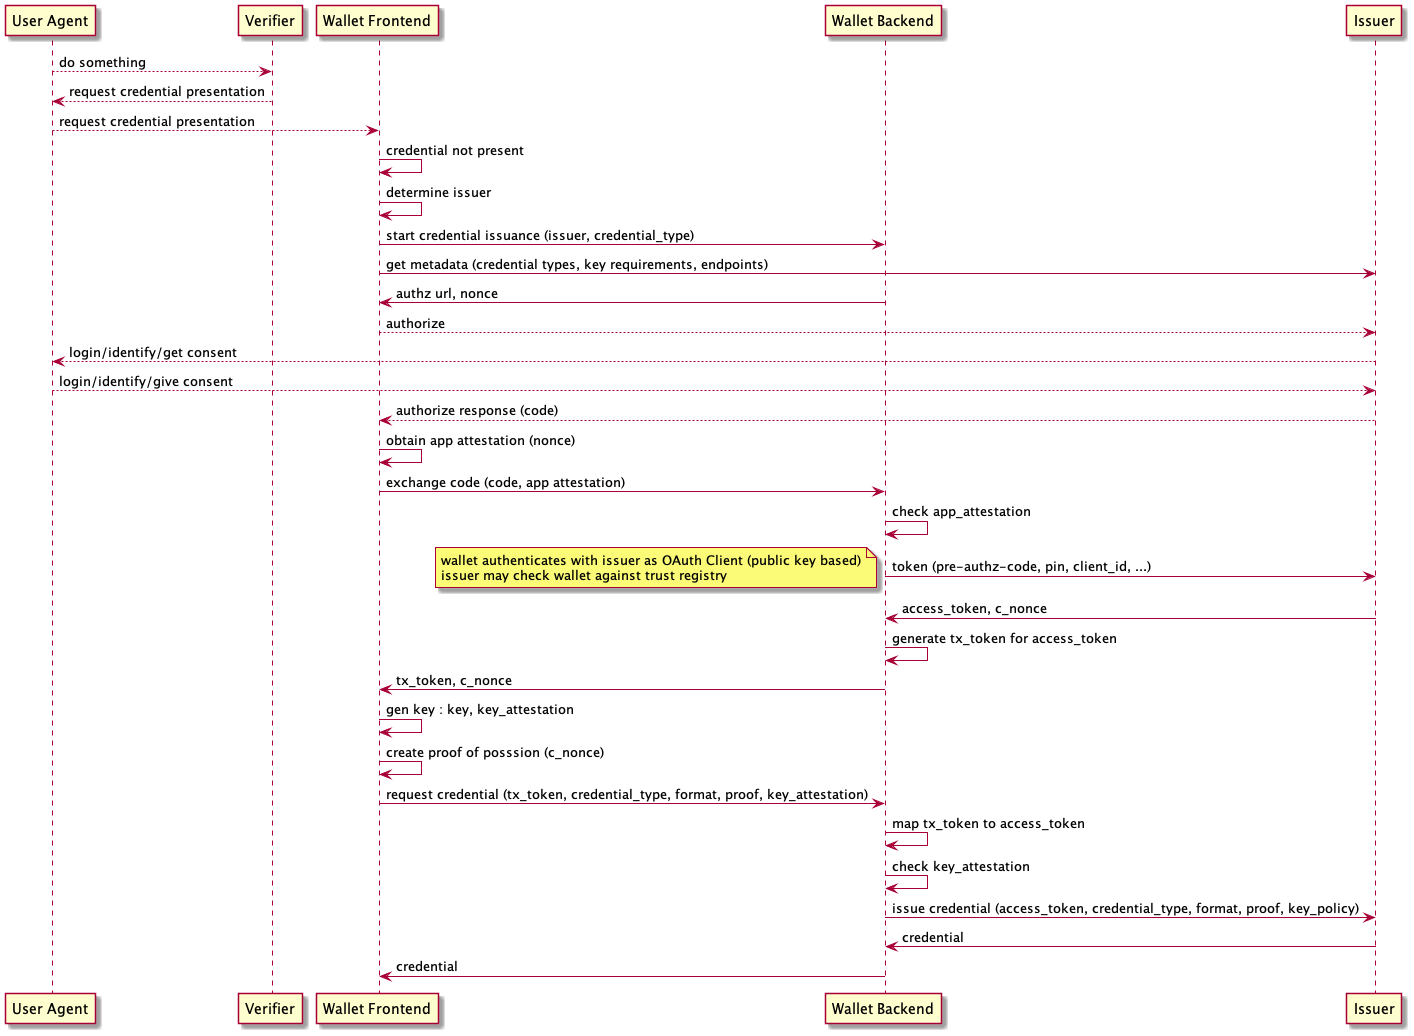

The diagram above was rendered by PlantUML. Its source (embedded in the PNG):
@startuml
participant "User Agent" as u
participant Verifier as v
participant "Wallet Frontend" as w
participant "Wallet Backend" as b
participant Issuer as i

u --> v : do something
v --> u : request credential presentation
u --> w : request credential presentation
w -> w : credential not present
w -> w : determine issuer
w -> b : start credential issuance (issuer, credential_type)
w -> i: get metadata (credential types, key requirements, endpoints)
b -> w : authz url, nonce
w --> i : authorize
i --> u : login/identify/get consent
u --> i : login/identify/give consent
i --> w : authorize response (code)
w -> w : obtain app attestation (nonce)
w -> b : exchange code (code, app attestation)
b -> b : check app_attestation
b -> i : token (pre-authz-code, pin, client_id, ...)
note left: wallet authenticates with issuer as OAuth Client (public key based)\nissuer may check wallet against trust registry
i -> b : access_token, c_nonce
b -> b : generate tx_token for access_token
b -> w: tx_token, c_nonce
w -> w : gen key : key, key_attestation
w -> w : create proof of posssion (c_nonce)
w -> b : request credential (tx_token, credential_type, format, proof, key_attestation)
b -> b : map tx_token to access_token
b -> b : check key_attestation
b -> i : issue credential (access_token, credential_type, format, proof, key_policy)
i -> b : credential
b -> w : credential
@enduml